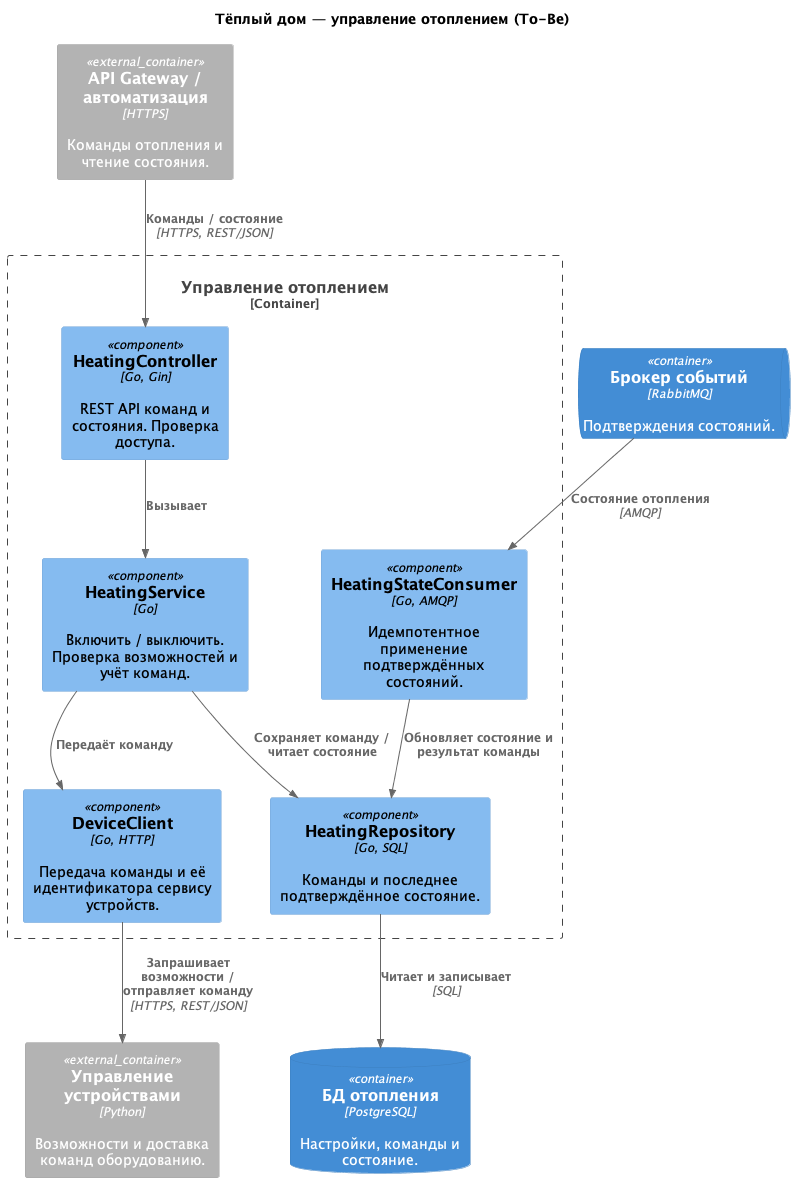

The diagram above was rendered by PlantUML. Its source (embedded in the PNG):
@startuml heating
!include <C4/C4_Component>
title Тёплый дом — управление отоплением (To-Be)
LAYOUT_TOP_DOWN()

Container_Ext(client, "API Gateway / автоматизация", "HTTPS", "Команды отопления и чтение состояния.")
Container_Ext(devices, "Управление устройствами", "Python", "Возможности и доставка команд оборудованию.")
ContainerQueue(events, "Брокер событий", "RabbitMQ", "Подтверждения состояний.")
Container_Boundary(service, "Управление отоплением") {
    Component(api, "HeatingController", "Go, Gin", "REST API команд и состояния. Проверка доступа.")
    Component(commands, "HeatingService", "Go", "Включить / выключить. Проверка возможностей и учёт команд.")
    Component(deviceClient, "DeviceClient", "Go, HTTP", "Передача команды и её идентификатора сервису устройств.")
    Component(consumer, "HeatingStateConsumer", "Go, AMQP", "Идемпотентное применение подтверждённых состояний.")
    Component(repository, "HeatingRepository", "Go, SQL", "Команды и последнее подтверждённое состояние.")
}
ContainerDb(db, "БД отопления", "PostgreSQL", "Настройки, команды и состояние.")

Rel(client, api, "Команды / состояние", "HTTPS, REST/JSON")
Rel(api, commands, "Вызывает")
Rel(commands, deviceClient, "Передаёт команду")
Rel(deviceClient, devices, "Запрашивает возможности / отправляет команду", "HTTPS, REST/JSON")
Rel(commands, repository, "Сохраняет команду / читает состояние")
Rel(events, consumer, "Состояние отопления", "AMQP")
Rel(consumer, repository, "Обновляет состояние и результат команды")
Rel(repository, db, "Читает и записывает", "SQL")
@enduml